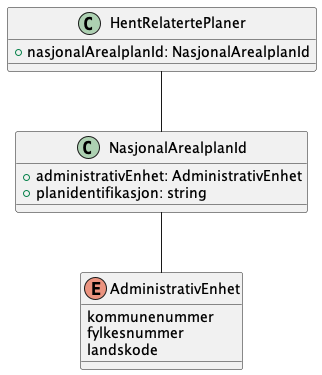

The diagram above was rendered by PlantUML. Its source (embedded in the PNG):
@startuml
!include ./../no.ks.fiks.plan.v2.felles.nasjonalarealplanid/nasjonalarealplanid.pu

class HentRelatertePlaner {
    +nasjonalArealplanId: NasjonalArealplanId
}

HentRelatertePlaner -- NasjonalArealplanId

@enduml